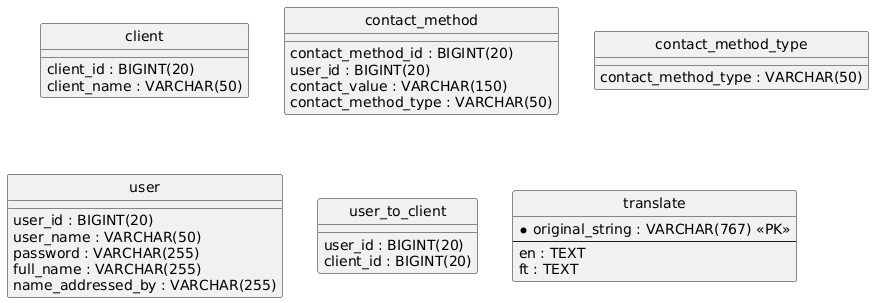

The diagram above was rendered by PlantUML. Its source (embedded in the PNG):
@startuml
hide circle
skinparam linetype ortho

entity "client" as client {
  client_id : BIGINT(20)
  client_name : VARCHAR(50)
}

entity "contact_method" as contact_method {
  contact_method_id : BIGINT(20)
  user_id : BIGINT(20)
  contact_value : VARCHAR(150)
  contact_method_type : VARCHAR(50)
}

entity "contact_method_type" as contact_method_type {
  contact_method_type : VARCHAR(50)
}

entity "user" as user {
  user_id : BIGINT(20)
  user_name : VARCHAR(50)
  password : VARCHAR(255)
  full_name : VARCHAR(255)
  name_addressed_by : VARCHAR(255)
}

entity "user_to_client" as user_to_client {
  user_id : BIGINT(20)
  client_id : BIGINT(20)
}

entity "translate" as translate {
  * original_string : VARCHAR(767) <<PK>>
  --
  en : TEXT
  ft : TEXT
}

@enduml